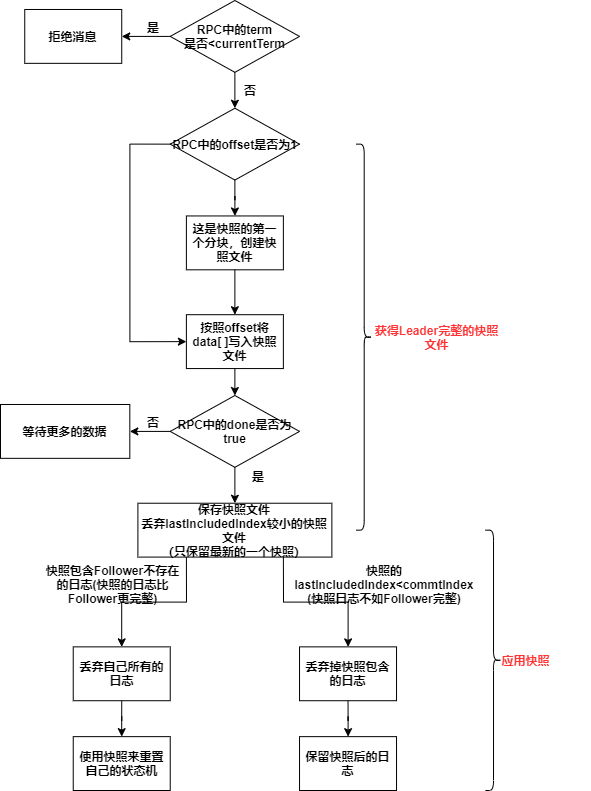

The diagram above was exported from draw.io. Its source (the exported page's mxGraphModel, read from the mxfile embedded in the PNG):
<mxGraphModel dx="2048" dy="1184" grid="1" gridSize="10" guides="1" tooltips="1" connect="1" arrows="1" fold="1" page="1" pageScale="1" pageWidth="827" pageHeight="1169" math="0" shadow="0">
  <root>
    <mxCell id="0" />
    <mxCell id="1" parent="0" />
    <mxCell id="sw0elDcaV2OfnXJ7A8Rj-1" value="" style="group" vertex="1" connectable="0" parent="1">
      <mxGeometry x="40" y="90" width="590" height="790" as="geometry" />
    </mxCell>
    <mxCell id="tQfP3AUXd1ArMtTqJZg0-2" value="&lt;b&gt;RPC中的term&lt;br&gt;是否&amp;lt;currentTerm&lt;/b&gt;" style="rhombus;whiteSpace=wrap;html=1;" parent="sw0elDcaV2OfnXJ7A8Rj-1" vertex="1">
      <mxGeometry x="169.72602739726025" width="129.31506849315068" height="71.81818181818183" as="geometry" />
    </mxCell>
    <mxCell id="tQfP3AUXd1ArMtTqJZg0-3" value="&lt;b&gt;拒绝消息&lt;/b&gt;" style="rounded=0;whiteSpace=wrap;html=1;" parent="sw0elDcaV2OfnXJ7A8Rj-1" vertex="1">
      <mxGeometry x="24.246575342465754" y="8.977272727272728" width="96.98630136986301" height="53.86363636363637" as="geometry" />
    </mxCell>
    <mxCell id="tQfP3AUXd1ArMtTqJZg0-4" style="edgeStyle=orthogonalEdgeStyle;rounded=0;orthogonalLoop=1;jettySize=auto;html=1;exitX=0;exitY=0.5;exitDx=0;exitDy=0;entryX=1;entryY=0.5;entryDx=0;entryDy=0;" parent="sw0elDcaV2OfnXJ7A8Rj-1" source="tQfP3AUXd1ArMtTqJZg0-2" target="tQfP3AUXd1ArMtTqJZg0-3" edge="1">
      <mxGeometry relative="1" as="geometry" />
    </mxCell>
    <mxCell id="tQfP3AUXd1ArMtTqJZg0-5" value="&lt;b&gt;RPC中的offset是否为1&lt;br&gt;&lt;/b&gt;" style="rhombus;whiteSpace=wrap;html=1;" parent="sw0elDcaV2OfnXJ7A8Rj-1" vertex="1">
      <mxGeometry x="169.72602739726025" y="107.72727272727273" width="129.31506849315068" height="71.81818181818183" as="geometry" />
    </mxCell>
    <mxCell id="tQfP3AUXd1ArMtTqJZg0-11" style="edgeStyle=orthogonalEdgeStyle;rounded=0;orthogonalLoop=1;jettySize=auto;html=1;exitX=0.5;exitY=1;exitDx=0;exitDy=0;entryX=0.5;entryY=0;entryDx=0;entryDy=0;" parent="sw0elDcaV2OfnXJ7A8Rj-1" source="tQfP3AUXd1ArMtTqJZg0-2" target="tQfP3AUXd1ArMtTqJZg0-5" edge="1">
      <mxGeometry relative="1" as="geometry" />
    </mxCell>
    <mxCell id="tQfP3AUXd1ArMtTqJZg0-6" value="&lt;b&gt;这是快照的第一个分块，创建快照文件&lt;/b&gt;" style="rounded=0;whiteSpace=wrap;html=1;" parent="sw0elDcaV2OfnXJ7A8Rj-1" vertex="1">
      <mxGeometry x="185.89041095890408" y="215.45454545454547" width="96.98630136986301" height="53.86363636363637" as="geometry" />
    </mxCell>
    <mxCell id="tQfP3AUXd1ArMtTqJZg0-7" style="edgeStyle=orthogonalEdgeStyle;rounded=0;orthogonalLoop=1;jettySize=auto;html=1;exitX=0.5;exitY=1;exitDx=0;exitDy=0;" parent="sw0elDcaV2OfnXJ7A8Rj-1" source="tQfP3AUXd1ArMtTqJZg0-5" target="tQfP3AUXd1ArMtTqJZg0-6" edge="1">
      <mxGeometry relative="1" as="geometry" />
    </mxCell>
    <mxCell id="tQfP3AUXd1ArMtTqJZg0-8" value="&lt;b&gt;按照offset将data[ ]写入快照文件&lt;/b&gt;" style="rounded=0;whiteSpace=wrap;html=1;" parent="sw0elDcaV2OfnXJ7A8Rj-1" vertex="1">
      <mxGeometry x="185.89041095890408" y="314.20454545454544" width="96.98630136986301" height="53.86363636363637" as="geometry" />
    </mxCell>
    <mxCell id="tQfP3AUXd1ArMtTqJZg0-9" style="edgeStyle=orthogonalEdgeStyle;rounded=0;orthogonalLoop=1;jettySize=auto;html=1;exitX=0;exitY=0.5;exitDx=0;exitDy=0;entryX=0;entryY=0.5;entryDx=0;entryDy=0;" parent="sw0elDcaV2OfnXJ7A8Rj-1" source="tQfP3AUXd1ArMtTqJZg0-5" target="tQfP3AUXd1ArMtTqJZg0-8" edge="1">
      <mxGeometry relative="1" as="geometry">
        <Array as="points">
          <mxPoint x="129.31506849315068" y="143.63636363636365" />
          <mxPoint x="129.31506849315068" y="341.1363636363637" />
        </Array>
      </mxGeometry>
    </mxCell>
    <mxCell id="tQfP3AUXd1ArMtTqJZg0-10" style="edgeStyle=orthogonalEdgeStyle;rounded=0;orthogonalLoop=1;jettySize=auto;html=1;exitX=0.5;exitY=1;exitDx=0;exitDy=0;entryX=0.5;entryY=0;entryDx=0;entryDy=0;" parent="sw0elDcaV2OfnXJ7A8Rj-1" source="tQfP3AUXd1ArMtTqJZg0-6" target="tQfP3AUXd1ArMtTqJZg0-8" edge="1">
      <mxGeometry relative="1" as="geometry" />
    </mxCell>
    <mxCell id="tQfP3AUXd1ArMtTqJZg0-12" value="&lt;b&gt;否&lt;/b&gt;" style="text;html=1;strokeColor=none;fillColor=none;align=center;verticalAlign=middle;whiteSpace=wrap;rounded=0;" parent="sw0elDcaV2OfnXJ7A8Rj-1" vertex="1">
      <mxGeometry x="234.3835616438356" y="80.79545454545455" width="32.32876712328767" height="17.954545454545457" as="geometry" />
    </mxCell>
    <mxCell id="tQfP3AUXd1ArMtTqJZg0-14" value="&lt;b&gt;是&lt;/b&gt;" style="text;html=1;strokeColor=none;fillColor=none;align=center;verticalAlign=middle;whiteSpace=wrap;rounded=0;" parent="sw0elDcaV2OfnXJ7A8Rj-1" vertex="1">
      <mxGeometry x="137.39726027397262" y="17.954545454545457" width="32.32876712328767" height="17.954545454545457" as="geometry" />
    </mxCell>
    <mxCell id="tQfP3AUXd1ArMtTqJZg0-18" value="&lt;b&gt;保存快照文件&lt;br&gt;丢弃lastIncludedIndex较小的快照文件&lt;br&gt;（只保留最新的一个快照）&lt;br&gt;&lt;/b&gt;" style="rounded=0;whiteSpace=wrap;html=1;" parent="sw0elDcaV2OfnXJ7A8Rj-1" vertex="1">
      <mxGeometry x="137.39726027397262" y="502.7272727272727" width="193.97260273972603" height="53.86363636363637" as="geometry" />
    </mxCell>
    <mxCell id="tQfP3AUXd1ArMtTqJZg0-28" style="edgeStyle=orthogonalEdgeStyle;rounded=0;orthogonalLoop=1;jettySize=auto;html=1;exitX=0.5;exitY=1;exitDx=0;exitDy=0;entryX=0.5;entryY=0;entryDx=0;entryDy=0;" parent="sw0elDcaV2OfnXJ7A8Rj-1" source="tQfP3AUXd1ArMtTqJZg0-19" target="tQfP3AUXd1ArMtTqJZg0-18" edge="1">
      <mxGeometry relative="1" as="geometry" />
    </mxCell>
    <mxCell id="tQfP3AUXd1ArMtTqJZg0-19" value="&lt;b&gt;RPC中的done是否为true&lt;br&gt;&lt;/b&gt;" style="rhombus;whiteSpace=wrap;html=1;" parent="sw0elDcaV2OfnXJ7A8Rj-1" vertex="1">
      <mxGeometry x="169.72602739726025" y="395" width="129.31506849315068" height="71.81818181818183" as="geometry" />
    </mxCell>
    <mxCell id="tQfP3AUXd1ArMtTqJZg0-22" style="edgeStyle=orthogonalEdgeStyle;rounded=0;orthogonalLoop=1;jettySize=auto;html=1;exitX=0.5;exitY=1;exitDx=0;exitDy=0;entryX=0.5;entryY=0;entryDx=0;entryDy=0;" parent="sw0elDcaV2OfnXJ7A8Rj-1" source="tQfP3AUXd1ArMtTqJZg0-8" target="tQfP3AUXd1ArMtTqJZg0-19" edge="1">
      <mxGeometry relative="1" as="geometry" />
    </mxCell>
    <mxCell id="tQfP3AUXd1ArMtTqJZg0-20" value="&lt;b&gt;等待更多的数据&lt;br&gt;&lt;/b&gt;" style="rounded=0;whiteSpace=wrap;html=1;" parent="sw0elDcaV2OfnXJ7A8Rj-1" vertex="1">
      <mxGeometry y="403.97727272727275" width="129.31506849315068" height="53.86363636363637" as="geometry" />
    </mxCell>
    <mxCell id="tQfP3AUXd1ArMtTqJZg0-21" style="edgeStyle=orthogonalEdgeStyle;rounded=0;orthogonalLoop=1;jettySize=auto;html=1;exitX=0;exitY=0.5;exitDx=0;exitDy=0;entryX=1;entryY=0.5;entryDx=0;entryDy=0;" parent="sw0elDcaV2OfnXJ7A8Rj-1" source="tQfP3AUXd1ArMtTqJZg0-19" target="tQfP3AUXd1ArMtTqJZg0-20" edge="1">
      <mxGeometry relative="1" as="geometry" />
    </mxCell>
    <mxCell id="tQfP3AUXd1ArMtTqJZg0-25" value="&lt;b&gt;否&lt;/b&gt;" style="text;html=1;strokeColor=none;fillColor=none;align=center;verticalAlign=middle;whiteSpace=wrap;rounded=0;" parent="sw0elDcaV2OfnXJ7A8Rj-1" vertex="1">
      <mxGeometry x="137.39726027397262" y="412.95454545454544" width="32.32876712328767" height="17.954545454545457" as="geometry" />
    </mxCell>
    <mxCell id="tQfP3AUXd1ArMtTqJZg0-26" value="&lt;b&gt;是&lt;/b&gt;" style="text;html=1;strokeColor=none;fillColor=none;align=center;verticalAlign=middle;whiteSpace=wrap;rounded=0;" parent="sw0elDcaV2OfnXJ7A8Rj-1" vertex="1">
      <mxGeometry x="242.46575342465755" y="466.81818181818187" width="32.32876712328767" height="17.954545454545457" as="geometry" />
    </mxCell>
    <mxCell id="tQfP3AUXd1ArMtTqJZg0-29" value="" style="shape=curlyBracket;whiteSpace=wrap;html=1;rounded=1;flipH=1;" parent="sw0elDcaV2OfnXJ7A8Rj-1" vertex="1">
      <mxGeometry x="355.6164383561644" y="143.63636363636365" width="16.164383561643834" height="386.0227272727273" as="geometry" />
    </mxCell>
    <mxCell id="tQfP3AUXd1ArMtTqJZg0-30" value="&lt;b&gt;&lt;font color=&quot;#ff3333&quot;&gt;获得Leader完整的快照文件&lt;/font&gt;&lt;/b&gt;" style="text;html=1;strokeColor=none;fillColor=none;align=center;verticalAlign=middle;whiteSpace=wrap;rounded=0;" parent="sw0elDcaV2OfnXJ7A8Rj-1" vertex="1">
      <mxGeometry x="371.78082191780817" y="327.67045454545456" width="129.31506849315068" height="17.954545454545457" as="geometry" />
    </mxCell>
    <mxCell id="tQfP3AUXd1ArMtTqJZg0-32" value="&lt;b&gt;丢弃自己所有的日志&lt;/b&gt;" style="rounded=0;whiteSpace=wrap;html=1;" parent="sw0elDcaV2OfnXJ7A8Rj-1" vertex="1">
      <mxGeometry x="72.73972602739725" y="646.3636363636364" width="96.98630136986301" height="53.86363636363637" as="geometry" />
    </mxCell>
    <mxCell id="tQfP3AUXd1ArMtTqJZg0-35" style="edgeStyle=orthogonalEdgeStyle;rounded=0;orthogonalLoop=1;jettySize=auto;html=1;exitX=0.25;exitY=1;exitDx=0;exitDy=0;" parent="sw0elDcaV2OfnXJ7A8Rj-1" source="tQfP3AUXd1ArMtTqJZg0-18" target="tQfP3AUXd1ArMtTqJZg0-32" edge="1">
      <mxGeometry relative="1" as="geometry" />
    </mxCell>
    <mxCell id="tQfP3AUXd1ArMtTqJZg0-33" value="&lt;b&gt;使用快照来重置自己的状态机&lt;/b&gt;" style="rounded=0;whiteSpace=wrap;html=1;" parent="sw0elDcaV2OfnXJ7A8Rj-1" vertex="1">
      <mxGeometry x="72.73972602739725" y="736.1363636363637" width="96.98630136986301" height="53.86363636363637" as="geometry" />
    </mxCell>
    <mxCell id="tQfP3AUXd1ArMtTqJZg0-34" style="edgeStyle=orthogonalEdgeStyle;rounded=0;orthogonalLoop=1;jettySize=auto;html=1;exitX=0.5;exitY=1;exitDx=0;exitDy=0;" parent="sw0elDcaV2OfnXJ7A8Rj-1" source="tQfP3AUXd1ArMtTqJZg0-32" target="tQfP3AUXd1ArMtTqJZg0-33" edge="1">
      <mxGeometry relative="1" as="geometry" />
    </mxCell>
    <mxCell id="tQfP3AUXd1ArMtTqJZg0-36" value="&lt;b&gt;快照包含Follower不存在的日志(快照的日志比Follower更完整)&lt;/b&gt;" style="text;html=1;strokeColor=none;fillColor=none;align=center;verticalAlign=middle;whiteSpace=wrap;rounded=0;" parent="sw0elDcaV2OfnXJ7A8Rj-1" vertex="1">
      <mxGeometry x="40.410958904109584" y="574.5454545454546" width="145.4794520547945" height="17.954545454545457" as="geometry" />
    </mxCell>
    <mxCell id="tQfP3AUXd1ArMtTqJZg0-38" value="&lt;b&gt;丢弃掉快照包含的日志&lt;/b&gt;" style="rounded=0;whiteSpace=wrap;html=1;" parent="sw0elDcaV2OfnXJ7A8Rj-1" vertex="1">
      <mxGeometry x="299.04109589041093" y="646.3636363636364" width="96.98630136986301" height="53.86363636363637" as="geometry" />
    </mxCell>
    <mxCell id="tQfP3AUXd1ArMtTqJZg0-40" style="edgeStyle=orthogonalEdgeStyle;rounded=0;orthogonalLoop=1;jettySize=auto;html=1;exitX=0.75;exitY=1;exitDx=0;exitDy=0;" parent="sw0elDcaV2OfnXJ7A8Rj-1" source="tQfP3AUXd1ArMtTqJZg0-18" target="tQfP3AUXd1ArMtTqJZg0-38" edge="1">
      <mxGeometry relative="1" as="geometry" />
    </mxCell>
    <mxCell id="tQfP3AUXd1ArMtTqJZg0-39" value="&lt;b&gt;保留快照后的日志&lt;/b&gt;" style="rounded=0;whiteSpace=wrap;html=1;" parent="sw0elDcaV2OfnXJ7A8Rj-1" vertex="1">
      <mxGeometry x="299.04109589041093" y="736.1363636363637" width="96.98630136986301" height="53.86363636363637" as="geometry" />
    </mxCell>
    <mxCell id="tQfP3AUXd1ArMtTqJZg0-37" style="edgeStyle=orthogonalEdgeStyle;rounded=0;orthogonalLoop=1;jettySize=auto;html=1;exitX=0.5;exitY=1;exitDx=0;exitDy=0;" parent="sw0elDcaV2OfnXJ7A8Rj-1" source="tQfP3AUXd1ArMtTqJZg0-38" target="tQfP3AUXd1ArMtTqJZg0-39" edge="1">
      <mxGeometry relative="1" as="geometry" />
    </mxCell>
    <mxCell id="tQfP3AUXd1ArMtTqJZg0-41" value="&lt;b&gt;快照的lastIncludedIndex&amp;lt;commtIndex&lt;br&gt;(快照日志不如Follower完整)&lt;/b&gt;" style="text;html=1;strokeColor=none;fillColor=none;align=center;verticalAlign=middle;whiteSpace=wrap;rounded=0;" parent="sw0elDcaV2OfnXJ7A8Rj-1" vertex="1">
      <mxGeometry x="282.87671232876704" y="574.5454545454546" width="202.05479452054792" height="17.954545454545457" as="geometry" />
    </mxCell>
    <mxCell id="tQfP3AUXd1ArMtTqJZg0-42" value="" style="shape=curlyBracket;whiteSpace=wrap;html=1;rounded=1;flipH=1;" parent="sw0elDcaV2OfnXJ7A8Rj-1" vertex="1">
      <mxGeometry x="484.9315068493151" y="529.6590909090909" width="16.164383561643834" height="260.3409090909091" as="geometry" />
    </mxCell>
    <mxCell id="tQfP3AUXd1ArMtTqJZg0-43" value="&lt;b&gt;&lt;font color=&quot;#ff3333&quot;&gt;应用快照&lt;/font&gt;&lt;/b&gt;" style="text;html=1;strokeColor=none;fillColor=none;align=center;verticalAlign=middle;whiteSpace=wrap;rounded=0;" parent="sw0elDcaV2OfnXJ7A8Rj-1" vertex="1">
      <mxGeometry x="460.68493150684924" y="650.8522727272727" width="129.31506849315068" height="17.954545454545457" as="geometry" />
    </mxCell>
  </root>
</mxGraphModel>